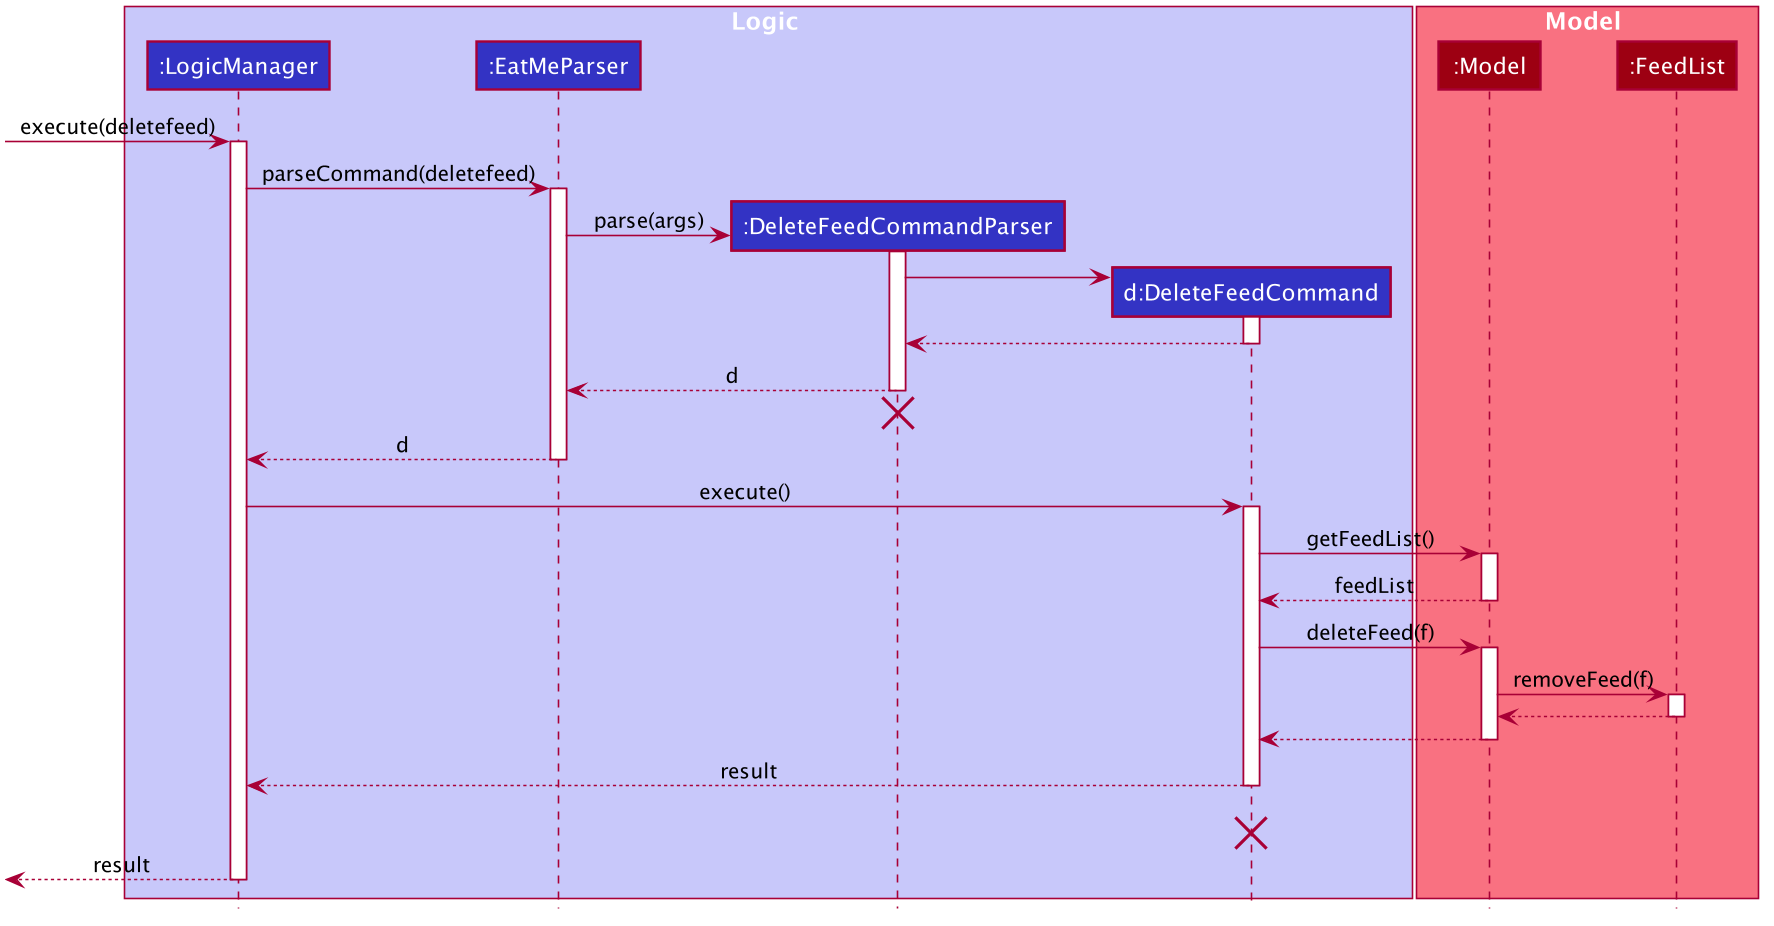

The diagram above was rendered by PlantUML. Its source (embedded in the PNG):
@startuml








skinparam BackgroundColor #FFFFFFF

skinparam Shadowing false

skinparam Class {
    FontColor #FFFFFF
    BorderThickness 1
    BorderColor #FFFFFF
    StereotypeFontColor #FFFFFF
    FontName Arial
}

skinparam Actor {
    BorderColor #000000
    Color #000000
    FontName Arial
}

skinparam Sequence {
    MessageAlign center
    BoxFontSize 15
    BoxPadding 0
    BoxFontColor #FFFFFF
    FontName Arial
}

skinparam Participant {
    FontColor #FFFFFFF
    Padding 20
}

skinparam MinClassWidth 50
skinparam ParticipantPadding 10
skinparam Shadowing false
skinparam DefaultTextAlignment center
skinparam packageStyle Rectangle

hide footbox
hide members
hide circle

box Logic #C8C8FA
participant ":LogicManager" as LogicManager #3333C4
participant ":EatMeParser" as EatMeParser #3333C4
participant ":DeleteFeedCommandParser" as DeleteFeedCommandParser #3333C4
participant "d:DeleteFeedCommand" as DeleteFeedCommand #3333C4
end box

box Model #F97181
participant ":Model" as Model #9D0012
participant ":FeedList" as FeedList #9D0012
end box
[-> LogicManager : execute(deletefeed)
activate LogicManager

LogicManager -> EatMeParser : parseCommand(deletefeed)
activate EatMeParser

create DeleteFeedCommandParser
EatMeParser -> DeleteFeedCommandParser : parse(args)
activate DeleteFeedCommandParser

create DeleteFeedCommand
DeleteFeedCommandParser -> DeleteFeedCommand
activate DeleteFeedCommand

DeleteFeedCommand --> DeleteFeedCommandParser
deactivate DeleteFeedCommand

DeleteFeedCommandParser --> EatMeParser : d
deactivate DeleteFeedCommandParser
DeleteFeedCommandParser -[hidden]-> EatMeParser
destroy DeleteFeedCommandParser

EatMeParser --> LogicManager : d
deactivate EatMeParser

LogicManager -> DeleteFeedCommand : execute()
activate DeleteFeedCommand

DeleteFeedCommand -> Model : getFeedList()
activate Model

Model --> DeleteFeedCommand : feedList
deactivate Model

DeleteFeedCommand -> Model : deleteFeed(f)
activate Model

Model -> FeedList : removeFeed(f)
activate FeedList

FeedList --> Model
deactivate FeedList

Model --> DeleteFeedCommand
deactivate Model

DeleteFeedCommand --> LogicManager : result
deactivate DeleteFeedCommand
DeleteFeedCommand -[hidden]-> LogicManager : result
destroy DeleteFeedCommand

[<--LogicManager : result
deactivate LogicManager
@enduml